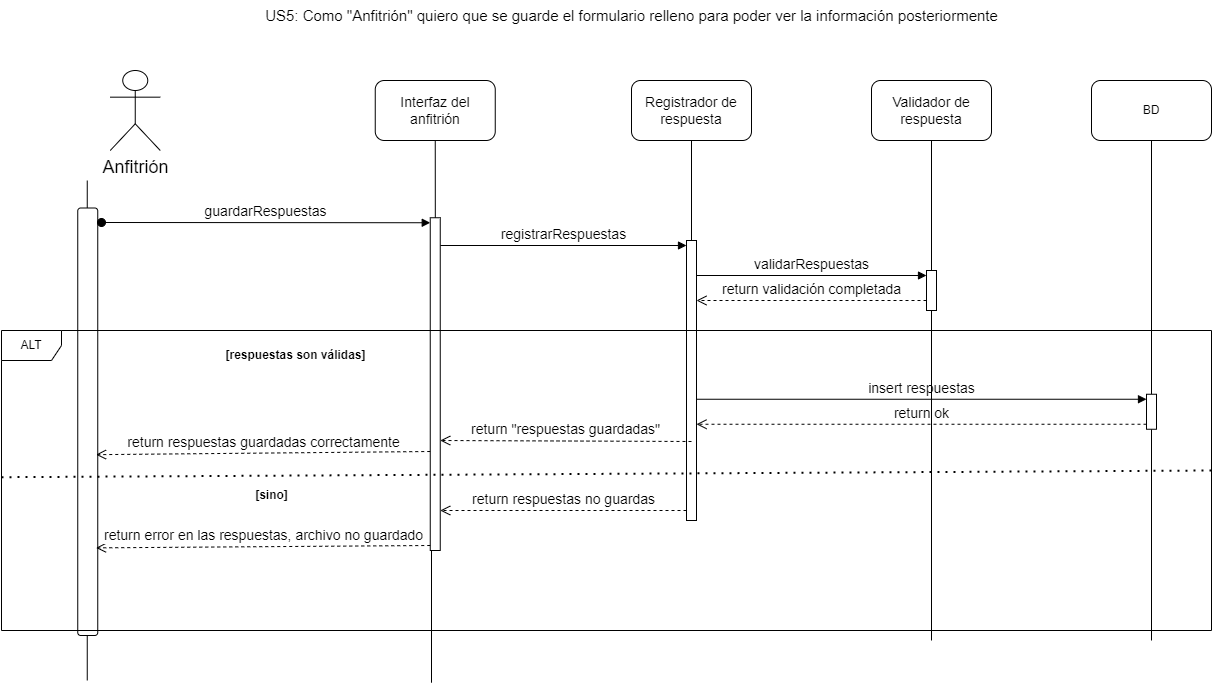

The diagram above was exported from draw.io. Its source (the exported page's mxGraphModel, read from the mxfile embedded in the PNG):
<mxGraphModel dx="2241" dy="2904" grid="1" gridSize="10" guides="1" tooltips="1" connect="1" arrows="1" fold="1" page="1" pageScale="1" pageWidth="827" pageHeight="1169" math="0" shadow="0">
  <root>
    <mxCell id="0" />
    <mxCell id="1" parent="0" />
    <mxCell id="ZQKIYD92kNCpRG9RJf99-1" value="&lt;font style=&quot;font-size: 14px;&quot;&gt;Interfaz del anfitrión&lt;/font&gt;" style="rounded=1;whiteSpace=wrap;html=1;" parent="1" vertex="1">
      <mxGeometry x="243.75" y="-1660" width="120" height="60" as="geometry" />
    </mxCell>
    <mxCell id="ZQKIYD92kNCpRG9RJf99-2" value="" style="endArrow=none;html=1;rounded=0;entryX=0.5;entryY=1;entryDx=0;entryDy=0;" parent="1" target="ZQKIYD92kNCpRG9RJf99-1" edge="1">
      <mxGeometry width="50" height="50" relative="1" as="geometry">
        <mxPoint x="304" y="-1300" as="sourcePoint" />
        <mxPoint x="493.75" y="-1320" as="targetPoint" />
      </mxGeometry>
    </mxCell>
    <mxCell id="ZQKIYD92kNCpRG9RJf99-3" value="&lt;span style=&quot;font-size: 14px;&quot;&gt;Registrador de respuesta&lt;/span&gt;" style="rounded=1;whiteSpace=wrap;html=1;" parent="1" vertex="1">
      <mxGeometry x="500" y="-1660" width="120" height="60" as="geometry" />
    </mxCell>
    <mxCell id="ZQKIYD92kNCpRG9RJf99-4" value="" style="endArrow=none;html=1;rounded=0;entryX=0.5;entryY=1;entryDx=0;entryDy=0;" parent="1" source="ZQKIYD92kNCpRG9RJf99-13" target="ZQKIYD92kNCpRG9RJf99-3" edge="1">
      <mxGeometry width="50" height="50" relative="1" as="geometry">
        <mxPoint x="560" y="-1100" as="sourcePoint" />
        <mxPoint x="750" y="-1320" as="targetPoint" />
      </mxGeometry>
    </mxCell>
    <mxCell id="ZQKIYD92kNCpRG9RJf99-5" value="BD" style="rounded=1;whiteSpace=wrap;html=1;" parent="1" vertex="1">
      <mxGeometry x="960" y="-1660" width="120" height="60" as="geometry" />
    </mxCell>
    <mxCell id="ZQKIYD92kNCpRG9RJf99-6" value="" style="endArrow=none;html=1;rounded=0;entryX=0.5;entryY=1;entryDx=0;entryDy=0;" parent="1" source="ZQKIYD92kNCpRG9RJf99-20" target="ZQKIYD92kNCpRG9RJf99-5" edge="1">
      <mxGeometry width="50" height="50" relative="1" as="geometry">
        <mxPoint x="1020" y="-1100" as="sourcePoint" />
        <mxPoint x="1190" y="-1320" as="targetPoint" />
      </mxGeometry>
    </mxCell>
    <mxCell id="ZQKIYD92kNCpRG9RJf99-7" value="&lt;font style=&quot;font-size: 18px;&quot;&gt;Anfitrión&lt;/font&gt;" style="shape=umlActor;verticalLabelPosition=bottom;verticalAlign=top;html=1;outlineConnect=0;" parent="1" vertex="1">
      <mxGeometry x="-21.25" y="-1670" width="50" height="80" as="geometry" />
    </mxCell>
    <mxCell id="ZQKIYD92kNCpRG9RJf99-8" value="" style="endArrow=none;html=1;rounded=0;entryX=0.5;entryY=1;entryDx=0;entryDy=0;" parent="1" edge="1">
      <mxGeometry width="50" height="50" relative="1" as="geometry">
        <mxPoint x="-44.25" y="-1060" as="sourcePoint" />
        <mxPoint x="-44.25" y="-1560" as="targetPoint" />
      </mxGeometry>
    </mxCell>
    <mxCell id="ZQKIYD92kNCpRG9RJf99-9" value="&lt;font style=&quot;font-size: 15px;&quot;&gt;US5: Como &quot;Anfitrión&quot; quiero que se guarde el formulario relleno para poder ver la información posteriormente&lt;/font&gt;" style="text;html=1;align=center;verticalAlign=middle;resizable=0;points=[];autosize=1;strokeColor=none;fillColor=none;" parent="1" vertex="1">
      <mxGeometry x="120" y="-1740" width="760" height="30" as="geometry" />
    </mxCell>
    <mxCell id="ZQKIYD92kNCpRG9RJf99-10" value="" style="rounded=1;whiteSpace=wrap;html=1;rotation=90;" parent="1" vertex="1">
      <mxGeometry x="-257.5" y="-1328.75" width="427.5" height="20" as="geometry" />
    </mxCell>
    <mxCell id="ZQKIYD92kNCpRG9RJf99-11" value="&lt;span style=&quot;font-size: 14px;&quot;&gt;registrarRespuestas&lt;/span&gt;" style="html=1;verticalAlign=bottom;endArrow=block;curved=0;rounded=0;entryX=0;entryY=0;entryDx=0;entryDy=5;" parent="1" source="ZQKIYD92kNCpRG9RJf99-18" target="ZQKIYD92kNCpRG9RJf99-13" edge="1">
      <mxGeometry x="0.0025" relative="1" as="geometry">
        <mxPoint x="315.5899999999997" y="-1494.7125" as="sourcePoint" />
        <mxPoint as="offset" />
      </mxGeometry>
    </mxCell>
    <mxCell id="ZQKIYD92kNCpRG9RJf99-12" value="" style="endArrow=none;html=1;rounded=0;entryX=0.5;entryY=1;entryDx=0;entryDy=0;" parent="1" edge="1">
      <mxGeometry width="50" height="50" relative="1" as="geometry">
        <mxPoint x="560" y="-1367.75" as="sourcePoint" />
        <mxPoint x="560" y="-1389" as="targetPoint" />
      </mxGeometry>
    </mxCell>
    <mxCell id="ZQKIYD92kNCpRG9RJf99-13" value="" style="html=1;points=[[0,0,0,0,5],[0,1,0,0,-5],[1,0,0,0,5],[1,1,0,0,-5]];perimeter=orthogonalPerimeter;outlineConnect=0;targetShapes=umlLifeline;portConstraint=eastwest;newEdgeStyle={&quot;curved&quot;:0,&quot;rounded&quot;:0};" parent="1" vertex="1">
      <mxGeometry x="555" y="-1500" width="10" height="280" as="geometry" />
    </mxCell>
    <mxCell id="ZQKIYD92kNCpRG9RJf99-14" value="&lt;font style=&quot;font-size: 14px;&quot;&gt;insert respuestas&lt;/font&gt;" style="html=1;verticalAlign=bottom;endArrow=block;curved=0;rounded=0;entryX=0;entryY=0;entryDx=0;entryDy=5;" parent="1" source="ZQKIYD92kNCpRG9RJf99-13" target="ZQKIYD92kNCpRG9RJf99-20" edge="1">
      <mxGeometry relative="1" as="geometry">
        <mxPoint x="740" y="-1435" as="sourcePoint" />
      </mxGeometry>
    </mxCell>
    <mxCell id="ZQKIYD92kNCpRG9RJf99-15" value="&lt;font style=&quot;font-size: 14px;&quot;&gt;return ok&lt;/font&gt;" style="html=1;verticalAlign=bottom;endArrow=open;dashed=1;endSize=8;curved=0;rounded=0;exitX=0;exitY=1;exitDx=0;exitDy=-5;" parent="1" source="ZQKIYD92kNCpRG9RJf99-20" target="ZQKIYD92kNCpRG9RJf99-13" edge="1">
      <mxGeometry relative="1" as="geometry">
        <mxPoint x="570" y="-1420" as="targetPoint" />
      </mxGeometry>
    </mxCell>
    <mxCell id="ZQKIYD92kNCpRG9RJf99-16" value="" style="endArrow=none;html=1;rounded=0;" parent="1" source="ZQKIYD92kNCpRG9RJf99-18" edge="1">
      <mxGeometry width="50" height="50" relative="1" as="geometry">
        <mxPoint x="300" y="-1070" as="sourcePoint" />
        <mxPoint x="300" y="-1057.7777099609375" as="targetPoint" />
      </mxGeometry>
    </mxCell>
    <mxCell id="ZQKIYD92kNCpRG9RJf99-17" value="&lt;font style=&quot;font-size: 14px;&quot;&gt;guardarRespuestas&lt;/font&gt;" style="html=1;verticalAlign=bottom;startArrow=oval;endArrow=block;startSize=8;curved=0;rounded=0;entryX=0;entryY=0;entryDx=0;entryDy=5;" parent="1" target="ZQKIYD92kNCpRG9RJf99-18" edge="1">
      <mxGeometry x="-0.0032" relative="1" as="geometry">
        <mxPoint x="-30" y="-1518" as="sourcePoint" />
        <mxPoint as="offset" />
      </mxGeometry>
    </mxCell>
    <mxCell id="ZQKIYD92kNCpRG9RJf99-18" value="" style="html=1;points=[[0,0,0,0,5],[0,1,0,0,-5],[1,0,0,0,5],[1,1,0,0,-5]];perimeter=orthogonalPerimeter;outlineConnect=0;targetShapes=umlLifeline;portConstraint=eastwest;newEdgeStyle={&quot;curved&quot;:0,&quot;rounded&quot;:0};" parent="1" vertex="1">
      <mxGeometry x="298.75" y="-1522.75" width="10" height="332.75" as="geometry" />
    </mxCell>
    <mxCell id="ZQKIYD92kNCpRG9RJf99-19" value="" style="endArrow=none;html=1;rounded=0;entryX=0.5;entryY=1;entryDx=0;entryDy=0;" parent="1" target="ZQKIYD92kNCpRG9RJf99-20" edge="1">
      <mxGeometry width="50" height="50" relative="1" as="geometry">
        <mxPoint x="1020" y="-1100" as="sourcePoint" />
        <mxPoint x="1020" y="-1600" as="targetPoint" />
      </mxGeometry>
    </mxCell>
    <mxCell id="ZQKIYD92kNCpRG9RJf99-20" value="" style="html=1;points=[[0,0,0,0,5],[0,1,0,0,-5],[1,0,0,0,5],[1,1,0,0,-5]];perimeter=orthogonalPerimeter;outlineConnect=0;targetShapes=umlLifeline;portConstraint=eastwest;newEdgeStyle={&quot;curved&quot;:0,&quot;rounded&quot;:0};" parent="1" vertex="1">
      <mxGeometry x="1015" y="-1346.25" width="10" height="35" as="geometry" />
    </mxCell>
    <mxCell id="ZQKIYD92kNCpRG9RJf99-21" value="&lt;font style=&quot;font-size: 14px;&quot;&gt;return &quot;respuestas guardadas&quot;&lt;/font&gt;" style="html=1;verticalAlign=bottom;endArrow=open;dashed=1;endSize=8;curved=0;rounded=0;" parent="1" edge="1">
      <mxGeometry relative="1" as="geometry">
        <mxPoint x="308.75" y="-1300" as="targetPoint" />
        <mxPoint x="560" y="-1299" as="sourcePoint" />
      </mxGeometry>
    </mxCell>
    <mxCell id="2" value="&lt;font style=&quot;font-size: 14px;&quot;&gt;Validador de respuesta&lt;/font&gt;" style="rounded=1;whiteSpace=wrap;html=1;" parent="1" vertex="1">
      <mxGeometry x="740" y="-1660" width="120" height="60" as="geometry" />
    </mxCell>
    <mxCell id="3" value="" style="endArrow=none;html=1;rounded=0;entryX=0.5;entryY=1;entryDx=0;entryDy=0;" parent="1" source="5" target="2" edge="1">
      <mxGeometry width="50" height="50" relative="1" as="geometry">
        <mxPoint x="800" y="-1100" as="sourcePoint" />
        <mxPoint x="970" y="-1320" as="targetPoint" />
      </mxGeometry>
    </mxCell>
    <mxCell id="4" value="" style="endArrow=none;html=1;rounded=0;entryX=0.5;entryY=1;entryDx=0;entryDy=0;" parent="1" target="5" edge="1">
      <mxGeometry width="50" height="50" relative="1" as="geometry">
        <mxPoint x="800" y="-1100" as="sourcePoint" />
        <mxPoint x="800" y="-1600" as="targetPoint" />
      </mxGeometry>
    </mxCell>
    <mxCell id="5" value="" style="html=1;points=[[0,0,0,0,5],[0,1,0,0,-5],[1,0,0,0,5],[1,1,0,0,-5]];perimeter=orthogonalPerimeter;outlineConnect=0;targetShapes=umlLifeline;portConstraint=eastwest;newEdgeStyle={&quot;curved&quot;:0,&quot;rounded&quot;:0};" parent="1" vertex="1">
      <mxGeometry x="795" y="-1470" width="10" height="40" as="geometry" />
    </mxCell>
    <mxCell id="6" value="ALT" style="shape=umlFrame;whiteSpace=wrap;html=1;pointerEvents=0;" parent="1" vertex="1">
      <mxGeometry x="-130" y="-1410" width="1210" height="300" as="geometry" />
    </mxCell>
    <mxCell id="7" value="&lt;font style=&quot;font-size: 14px;&quot;&gt;validarRespuestas&lt;/font&gt;" style="html=1;verticalAlign=bottom;endArrow=block;curved=0;rounded=0;entryX=0;entryY=0;entryDx=0;entryDy=5;entryPerimeter=0;" parent="1" source="ZQKIYD92kNCpRG9RJf99-13" target="5" edge="1">
      <mxGeometry width="80" relative="1" as="geometry">
        <mxPoint x="570" y="-1436.79" as="sourcePoint" />
        <mxPoint x="650" y="-1436.79" as="targetPoint" />
      </mxGeometry>
    </mxCell>
    <mxCell id="8" value="" style="endArrow=none;dashed=1;html=1;dashPattern=1 3;strokeWidth=2;rounded=0;entryX=1.001;entryY=0.424;entryDx=0;entryDy=0;entryPerimeter=0;exitX=0;exitY=0.489;exitDx=0;exitDy=0;exitPerimeter=0;" parent="1" source="6" edge="1">
      <mxGeometry width="50" height="50" relative="1" as="geometry">
        <mxPoint x="-80" y="-1263.4" as="sourcePoint" />
        <mxPoint x="1081.1599999999999" y="-1270" as="targetPoint" />
      </mxGeometry>
    </mxCell>
    <mxCell id="9" value="&lt;b&gt;[respuestas son válidas]&lt;/b&gt;" style="text;html=1;align=center;verticalAlign=middle;resizable=0;points=[];autosize=1;strokeColor=none;fillColor=none;" parent="1" vertex="1">
      <mxGeometry x="83.75" y="-1400" width="160" height="30" as="geometry" />
    </mxCell>
    <mxCell id="10" value="&lt;b&gt;[sino]&lt;/b&gt;" style="text;html=1;align=center;verticalAlign=middle;resizable=0;points=[];autosize=1;strokeColor=none;fillColor=none;" parent="1" vertex="1">
      <mxGeometry x="110" y="-1260" width="60" height="30" as="geometry" />
    </mxCell>
    <mxCell id="15" value="&lt;font style=&quot;font-size: 14px;&quot;&gt;return validación completada&lt;/font&gt;" style="html=1;verticalAlign=bottom;endArrow=open;dashed=1;endSize=8;curved=0;rounded=0;" parent="1" source="5" edge="1">
      <mxGeometry relative="1" as="geometry">
        <mxPoint x="645" y="-1440" as="sourcePoint" />
        <mxPoint x="565" y="-1440" as="targetPoint" />
        <mxPoint as="offset" />
      </mxGeometry>
    </mxCell>
    <mxCell id="20" value="&lt;font style=&quot;font-size: 14px;&quot;&gt;return respuestas guardadas correctamente&lt;/font&gt;" style="html=1;verticalAlign=bottom;endArrow=open;dashed=1;endSize=8;curved=0;rounded=0;entryX=0.577;entryY=0.086;entryDx=0;entryDy=0;entryPerimeter=0;" parent="1" target="ZQKIYD92kNCpRG9RJf99-10" edge="1">
      <mxGeometry relative="1" as="geometry">
        <mxPoint x="47.5" y="-1290" as="targetPoint" />
        <mxPoint x="298.75" y="-1289" as="sourcePoint" />
      </mxGeometry>
    </mxCell>
    <mxCell id="21" value="&lt;font style=&quot;font-size: 14px;&quot;&gt;return respuestas no guardas&lt;/font&gt;" style="html=1;verticalAlign=bottom;endArrow=open;dashed=1;endSize=8;curved=0;rounded=0;" parent="1" source="ZQKIYD92kNCpRG9RJf99-13" edge="1">
      <mxGeometry relative="1" as="geometry">
        <mxPoint x="388.75" y="-1230" as="sourcePoint" />
        <mxPoint x="308.75" y="-1230" as="targetPoint" />
      </mxGeometry>
    </mxCell>
    <mxCell id="22" value="&lt;font style=&quot;font-size: 14px;&quot;&gt;return error en las respuestas, archivo no guardado&lt;/font&gt;" style="html=1;verticalAlign=bottom;endArrow=open;dashed=1;endSize=8;curved=0;rounded=0;exitX=0;exitY=1;exitDx=0;exitDy=-5;exitPerimeter=0;entryX=0.795;entryY=0.086;entryDx=0;entryDy=0;entryPerimeter=0;" parent="1" source="ZQKIYD92kNCpRG9RJf99-18" target="ZQKIYD92kNCpRG9RJf99-10" edge="1">
      <mxGeometry relative="1" as="geometry">
        <mxPoint x="256.25" y="-1200" as="sourcePoint" />
        <mxPoint x="10" y="-1200" as="targetPoint" />
      </mxGeometry>
    </mxCell>
  </root>
</mxGraphModel>